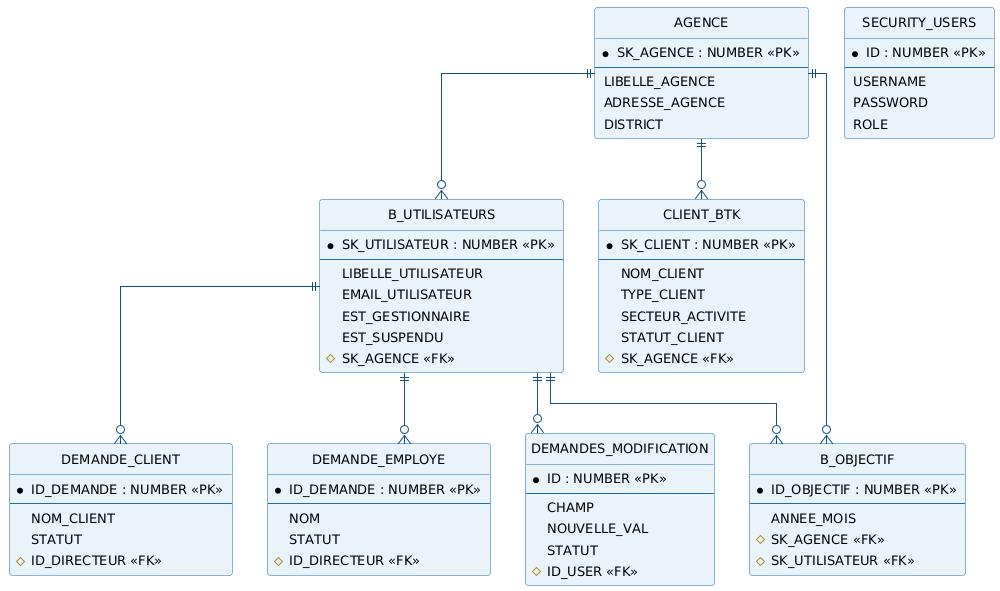

The diagram above was rendered by PlantUML. Its source (embedded in the PNG):
@startuml

skinparam shadowing false
skinparam DefaultFontName Arial
skinparam DefaultFontSize 13
skinparam ArrowColor #14507A
skinparam roundCorner 6
skinparam Padding 3

skinparam linetype ortho
skinparam class {
  BackgroundColor #EAF3FA
  BorderColor #1B6CA8
}
hide circle
hide methods

entity "AGENCE" as AGENCE {
  *SK_AGENCE : NUMBER <<PK>>
  --
  LIBELLE_AGENCE
  ADRESSE_AGENCE
  DISTRICT
}
entity "B_UTILISATEURS" as USR {
  *SK_UTILISATEUR : NUMBER <<PK>>
  --
  LIBELLE_UTILISATEUR
  EMAIL_UTILISATEUR
  EST_GESTIONNAIRE
  EST_SUSPENDU
  #SK_AGENCE <<FK>>
}
entity "CLIENT_BTK" as CLI {
  *SK_CLIENT : NUMBER <<PK>>
  --
  NOM_CLIENT
  TYPE_CLIENT
  SECTEUR_ACTIVITE
  STATUT_CLIENT
  #SK_AGENCE <<FK>>
}
entity "B_OBJECTIF" as OBJ {
  *ID_OBJECTIF : NUMBER <<PK>>
  --
  ANNEE_MOIS
  #SK_AGENCE <<FK>>
  #SK_UTILISATEUR <<FK>>
}
entity "SECURITY_USERS" as SEC {
  *ID : NUMBER <<PK>>
  --
  USERNAME
  PASSWORD
  ROLE
}
entity "DEMANDE_CLIENT" as DC {
  *ID_DEMANDE : NUMBER <<PK>>
  --
  NOM_CLIENT
  STATUT
  #ID_DIRECTEUR <<FK>>
}
entity "DEMANDE_EMPLOYE" as DE {
  *ID_DEMANDE : NUMBER <<PK>>
  --
  NOM
  STATUT
  #ID_DIRECTEUR <<FK>>
}
entity "DEMANDES_MODIFICATION" as DM {
  *ID : NUMBER <<PK>>
  --
  CHAMP
  NOUVELLE_VAL
  STATUT
  #ID_USER <<FK>>
}

AGENCE ||--o{ USR
AGENCE ||--o{ CLI
AGENCE ||--o{ OBJ
USR ||--o{ OBJ
USR ||--o{ DC
USR ||--o{ DE
USR ||--o{ DM
@enduml